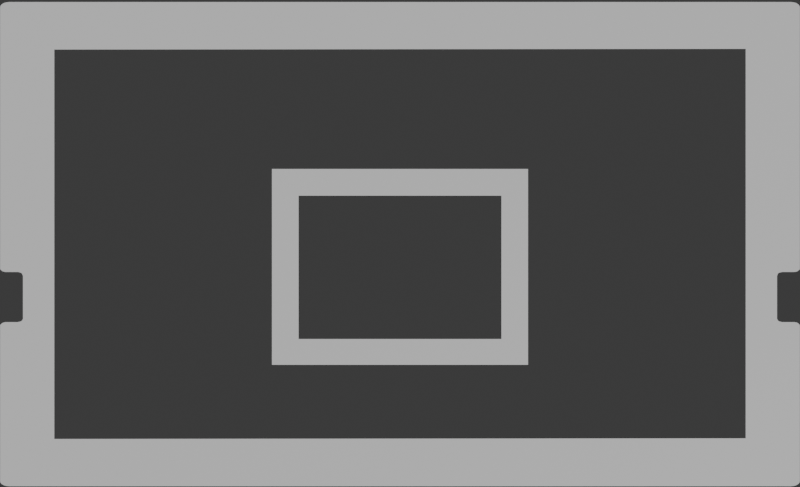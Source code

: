 # Source: v1-backboard-camera-view-lines-separate.blend  (saved by Blender 4.0.36; exported with 4.5.12 LTS)
import bpy
from mathutils import Matrix  # noqa: F401  (used for matrix-valued properties, if any)

bpy.ops.wm.read_factory_settings(use_empty=True)
scene = bpy.context.scene
scene.name = 'Scene'

# ---- collections
col_collection = bpy.data.collections.new('Collection'); scene.collection.children.link(col_collection)

# ---- materials (node trees are filled in below, after node groups)
mat_material = bpy.data.materials.new('Material')
mat_material.use_transparent_shadow = False

# ---- material node trees
mat_material.use_nodes = True; mat_material.node_tree.nodes.clear()
_N = mat_material.node_tree.nodes; _L = mat_material.node_tree.links
n0 = _N.new('ShaderNodeBsdfPrincipled'); n0.name = 'Principled BSDF'; n0.location = (10, 300)
n0.inputs[3].default_value = 1.45
n1 = _N.new('ShaderNodeOutputMaterial'); n1.name = 'Material Output'; n1.location = (300, 300)
_L.new(n0.outputs[0], n1.inputs[0])
n1.is_active_output = True

# ---- world
world_world = bpy.data.worlds.new('World'); scene.world = world_world
world_world.use_nodes = True; world_world.node_tree.nodes.clear()
_N = world_world.node_tree.nodes; _L = world_world.node_tree.links
n0 = _N.new('ShaderNodeOutputWorld'); n0.name = 'World Output'; n0.location = (300, 300)
n1 = _N.new('ShaderNodeBackground'); n1.name = 'Background'; n1.location = (10, 300)
n1.inputs[0].default_value = (0.05088, 0.05088, 0.05088, 1.0)
_L.new(n1.outputs[0], n0.inputs[0])
n0.is_active_output = True
world_world.color = (0.05088, 0.05088, 0.05088)
world_world.use_sun_shadow = False
world_world.sun_shadow_jitter_overblur = 0.0

# ---- cameras
cam_camera = bpy.data.cameras.new('Camera')

# ---- meshes
me_cube_001 = bpy.data.meshes.new('Cube.001')
me_cube_001.from_pydata([(0.3336, -0.5431, -1.0), (0.3336, 0.2888, -1.0), (-0.3336, -0.5431, -1.0), (-0.3336, 0.2888, -1.0), (-0.2643, -0.4334, -1.0), (-0.2643, 0.1753, -1.0), (0.2643, -0.4334, -1.0), (0.2643, 0.1753, -1.0), (-0.9007, 0.796, -1.0), (-0.9007, -0.858, -1.0), (0.9007, 0.7987, -1.0), (0.9007, -0.8553, -1.0), (0.9961, -0.3617, -1.0), (0.9961, -0.1489, -1.0), (-0.9961, -0.3617, -1.0), (-0.9961, -0.1489, -1.0), (-1.018, 0.9979, -1.0), (-1.032, -1.055, -1.0), (-1.038, -1.049, -1.0), (-1.038, 0.9875, -1.0), (-1.032, 0.9939, -1.0), (1.038, -1.049, -1.0), (1.032, -1.055, -1.0), (1.032, 0.9939, -1.0), (1.038, 0.9875, -1.0), (-1.018, -1.059, -1.0), (-1.025, -1.058, -1.0), (-1.041, -1.043, -1.0), (-1.042, -1.036, -1.0), (-1.042, 0.9744, -1.0), (-1.041, 0.981, -1.0), (-1.025, 0.9966, -1.0), (1.042, -1.036, -1.0), (1.041, -1.043, -1.0), (1.025, -1.058, -1.0), (1.018, -1.059, -1.0), (1.018, 0.9979, -1.0), (1.025, 0.9966, -1.0), (1.041, 0.981, -1.0), (1.042, 0.9744, -1.0), (1.028, -0.3617, -1.0), (1.035, -0.3643, -1.0), (1.038, -0.368, -1.0), (1.042, -0.3742, -1.0), (1.042, -0.1365, -1.0), (1.038, -0.1427, -1.0), (1.035, -0.1464, -1.0), (1.028, -0.1489, -1.0), (0.9823, -0.3477, -1.0), (0.9848, -0.3554, -1.0), (0.9885, -0.3591, -1.0), (0.9885, -0.1515, -1.0), (0.9848, -0.1552, -1.0), (0.9823, -0.1655, -1.0), (-1.042, -0.3742, -1.0), (-1.038, -0.368, -1.0), (-1.035, -0.3643, -1.0), (-1.028, -0.3617, -1.0), (-1.028, -0.1489, -1.0), (-1.035, -0.1464, -1.0), (-1.038, -0.1427, -1.0), (-1.042, -0.1365, -1.0), (-0.9885, -0.3591, -1.0), (-0.9848, -0.3554, -1.0), (-0.9823, -0.3477, -1.0), (-0.9823, -0.1655, -1.0), (-0.9848, -0.1552, -1.0), (-0.9885, -0.1515, -1.0)], [], [(32, 33, 21, 22, 34, 35, 25, 26, 17, 18, 27, 28, 54, 55, 56, 57, 14, 62, 63, 64, 65, 66, 67, 15, 58, 59, 60, 61, 29, 30, 19, 20, 31, 16, 36, 37, 23, 24, 38, 39, 44, 45, 46, 47, 13, 10, 8, 9, 11, 12, 40, 41, 42, 43), (6, 7, 1, 0), (4, 6, 0, 2), (48, 49, 50, 12, 11, 10, 13, 51, 52, 53), (2, 3, 5, 4), (5, 3, 1, 7)])
_uv = me_cube_001.uv_layers.new(name='UVMap')
_uv.uv.foreach_set('vector', [0.375, 0.7474, 0.3744, 0.7479, 0.3739, 0.7484, 0.3733, 0.749, 0.3728, 0.7495, 0.3722, 0.75, 0.1278, 0.75, 0.127, 0.7499, 0.1262, 0.7496, 0.1255, 0.7488, 0.1252, 0.7481, 0.125, 0.7474, 0.125, 0.6716, 0.125, 0.6709, 0.1251, 0.6705, 0.1252, 0.6702, 0.625, 0.7633, 0.625, 0.7632, 0.625, 0.7624, 0.625, 0.7604, 0.625, 0.6876, 0.625, 0.6851, 0.625, 0.6836, 0.1258, 0.6436, 0.1252, 0.6436, 0.1251, 0.6433, 0.125, 0.6428, 0.125, 0.6421, 0.125, 0.5029, 0.1256, 0.5023, 0.1261, 0.5017, 0.1267, 0.5012, 0.1272, 0.5006, 0.1278, 0.5, 0.3722, 0.5, 0.373, 0.5002, 0.3738, 0.5005, 0.3745, 0.5013, 0.3748, 0.5021, 0.375, 0.5029, 0.375, 0.6421, 0.375, 0.6428, 0.3749, 0.6433, 0.3748, 0.6436, 0.3742, 0.6436, 0.625, 0.5047, 0.625, 0.2918, 0.625, 0.9591, 0.625, 0.7453, 0.3742, 0.6702, 0.3748, 0.6702, 0.3749, 0.6705, 0.375, 0.6709, 0.375, 0.6716, 0.1482, 0.7186, 0.1482, 0.5314, 0.1268, 0.5015, 0.1268, 0.7485, 0.3518, 0.7186, 0.1482, 0.7186, 0.1268, 0.7485, 0.3732, 0.7485, 0.625, 0.6727, 0.625, 0.6728, 0.625, 0.6723, 0.625, 0.6712, 0.625, 0.7453, 0.625, 0.5047, 0.625, 0.644, 0.625, 0.645, 0.625, 0.6459, 0.625, 0.647, 0.3732, 0.7485, 0.3732, 0.5015, 0.3518, 0.5314, 0.3518, 0.7186, 0.3518, 0.5314, 0.3732, 0.5015, 0.1268, 0.5015, 0.1482, 0.5314])
me_cube_001.materials.append(mat_material)
me_cube_001.update()

# ---- objects
ob_backboard_001 = bpy.data.objects.new('backboard.001', me_cube_001)
ob_camera = bpy.data.objects.new('Camera', cam_camera)

# ---- transforms, parenting, visibility, modifiers, constraints
ob_backboard_001.location = (0.0, 48.0, 2.75)
ob_backboard_001.scale = (76.0, 46.62, 2.75)
ob_camera.location = (0.0, 46.7, 220.0)

# ---- collection membership
col_collection.objects.link(ob_backboard_001)
col_collection.objects.link(ob_camera)

# ---- scene / render settings (as saved in the file)
scene.camera = ob_camera
scene.frame_start = 1; scene.frame_end = 250; scene.frame_set(1)
scene.render.engine = 'BLENDER_EEVEE_NEXT'
scene.render.resolution_x = 1901
scene.render.resolution_y = 1157
scene.render.film_transparent = True
scene.cycles.sampling_pattern = 'TABULATED_SOBOL'
scene.unit_settings.scale_length = 0.001
bpy.context.view_layer.update()

# ---- added for rendering (the .blend has no usable light): sun
light_auto_sun = bpy.data.lights.new('AutoSun', 'SUN')
light_auto_sun.energy = 3.0
light_auto_sun.angle = 0.0523599
ob_auto_sun = bpy.data.objects.new('AutoSun', light_auto_sun)
scene.collection.objects.link(ob_auto_sun)
ob_auto_sun.rotation_euler = (0.872665, 0.174533, 0.523599)
bpy.context.view_layer.update()
